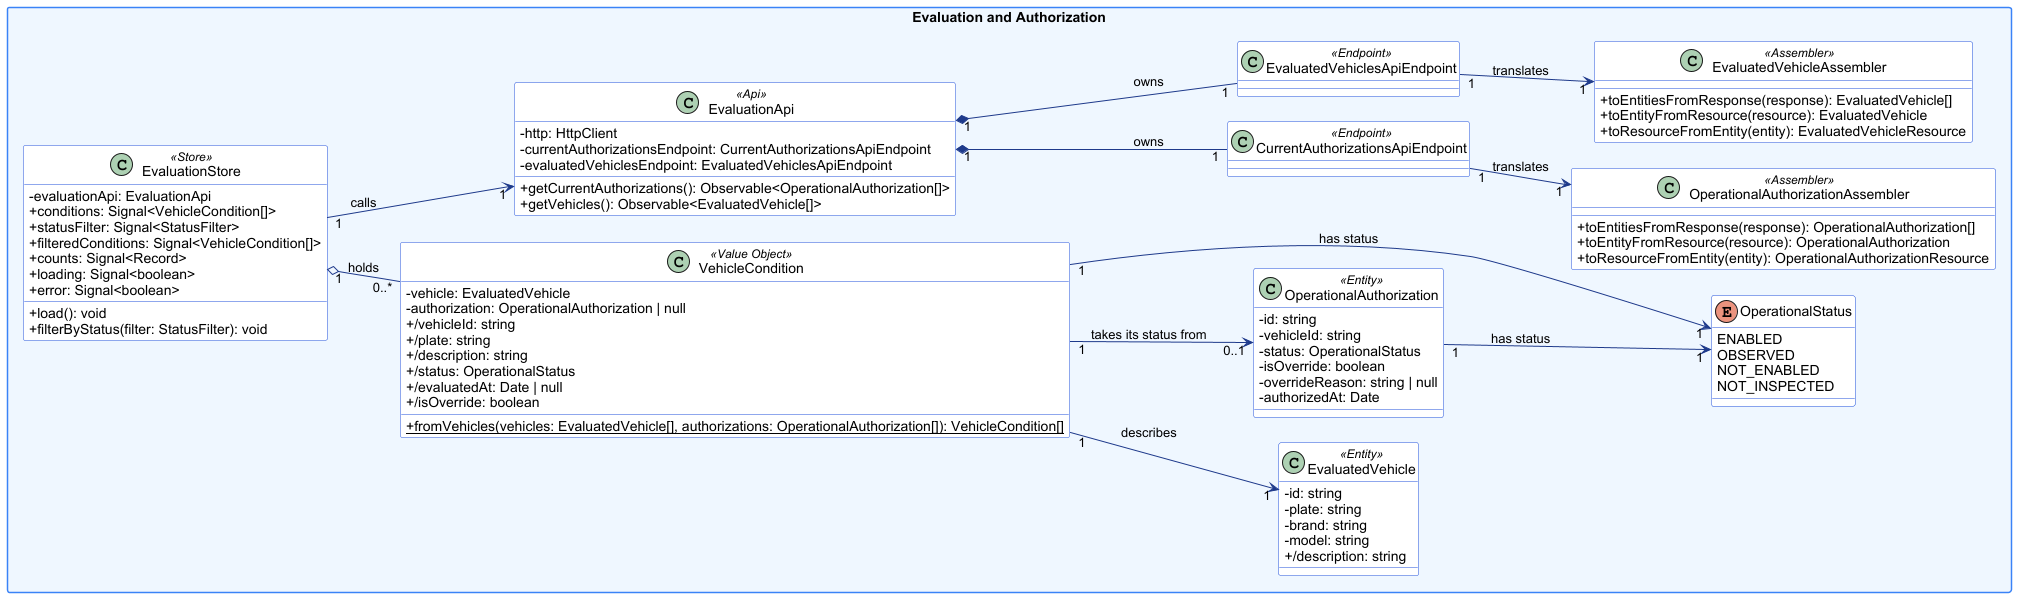

The diagram above was rendered by PlantUML. Its source (embedded in the PNG):
@startuml
' FleetSafe - Single-Page Application (TypeScript / Angular)
' Naming conventions applied (TypeScript):
'   - Classes, interfaces and assemblers: PascalCase
'   - Attributes and methods: camelCase
'   - Enumerations: TypeScript enums, with their values in UPPER_SNAKE_CASE as in the code
'   - Private attributes of the domain classes: prefixed with # in the code (e.g. #id), shown here with -
'   - / before a name = getter (derived, read-only property)
'   - <<Action Endpoint>> = non-CRUD endpoint that extends ErrorHandlingEnabledBaseType; <<Endpoint>> = CRUD endpoint that extends BaseApiEndpoint
'   - <<Api>> = API facade of the context; it extends BaseApi, an abstract class with no members, so it is not drawn
'   - Signal<T> = Angular signal (read-only); each one has a private writable signal that is not drawn
skinparam classAttributeIconSize 0
skinparam packageStyle rectangle
skinparam shadowing false
skinparam nodesep 25
skinparam ranksep 40
skinparam defaultFontName Arial
skinparam class {
  BackgroundColor #ffffff
  BorderColor #1d4ed8
  ArrowColor #1e3a8a
}
skinparam package {
  BackgroundColor #eff6ff
  BorderColor #3b82f6
}
left to right direction

package "Evaluation and Authorization" {
  class EvaluatedVehicle <<Entity>> {
      - id: string
      - plate: string
      - brand: string
      - model: string
      + /description: string
  }
  class OperationalAuthorization <<Entity>> {
      - id: string
      - vehicleId: string
      - status: OperationalStatus
      - isOverride: boolean
      - overrideReason: string | null
      - authorizedAt: Date
  }
  class VehicleCondition <<Value Object>> {
      - vehicle: EvaluatedVehicle
      - authorization: OperationalAuthorization | null
      + {static} fromVehicles(vehicles: EvaluatedVehicle[], authorizations: OperationalAuthorization[]): VehicleCondition[]
      + /vehicleId: string
      + /plate: string
      + /description: string
      + /status: OperationalStatus
      + /evaluatedAt: Date | null
      + /isOverride: boolean
  }
  enum OperationalStatus {
      ENABLED
      OBSERVED
      NOT_ENABLED
      NOT_INSPECTED
  }
  class EvaluationStore <<Store>> {
      - evaluationApi: EvaluationApi
      + conditions: Signal<VehicleCondition[]>
      + statusFilter: Signal<StatusFilter>
      + filteredConditions: Signal<VehicleCondition[]>
      + counts: Signal<Record>
      + loading: Signal<boolean>
      + error: Signal<boolean>
      + load(): void
      + filterByStatus(filter: StatusFilter): void
  }
  class EvaluationApi <<Api>> {
      - http: HttpClient
      - currentAuthorizationsEndpoint: CurrentAuthorizationsApiEndpoint
      - evaluatedVehiclesEndpoint: EvaluatedVehiclesApiEndpoint
      + getCurrentAuthorizations(): Observable<OperationalAuthorization[]>
      + getVehicles(): Observable<EvaluatedVehicle[]>
  }
  class CurrentAuthorizationsApiEndpoint <<Endpoint>> {
  }
  class EvaluatedVehiclesApiEndpoint <<Endpoint>> {
  }
  class OperationalAuthorizationAssembler <<Assembler>> {
      + toEntitiesFromResponse(response): OperationalAuthorization[]
      + toEntityFromResource(resource): OperationalAuthorization
      + toResourceFromEntity(entity): OperationalAuthorizationResource
  }
  class EvaluatedVehicleAssembler <<Assembler>> {
      + toEntitiesFromResponse(response): EvaluatedVehicle[]
      + toEntityFromResource(resource): EvaluatedVehicle
      + toResourceFromEntity(entity): EvaluatedVehicleResource
  }
  OperationalAuthorization "1" --> "1" OperationalStatus : has status
  VehicleCondition "1" --> "1" EvaluatedVehicle : describes
  VehicleCondition "1" --> "0..1" OperationalAuthorization : takes its status from
  VehicleCondition "1" --> "1" OperationalStatus : has status
  EvaluationStore "1" --> "1" EvaluationApi : calls
  EvaluationStore "1" o-- "0..*" VehicleCondition : holds
  EvaluationApi "1" *-- "1" CurrentAuthorizationsApiEndpoint : owns
  EvaluationApi "1" *-- "1" EvaluatedVehiclesApiEndpoint : owns
  CurrentAuthorizationsApiEndpoint "1" --> "1" OperationalAuthorizationAssembler : translates
  EvaluatedVehiclesApiEndpoint "1" --> "1" EvaluatedVehicleAssembler : translates
}

@enduml